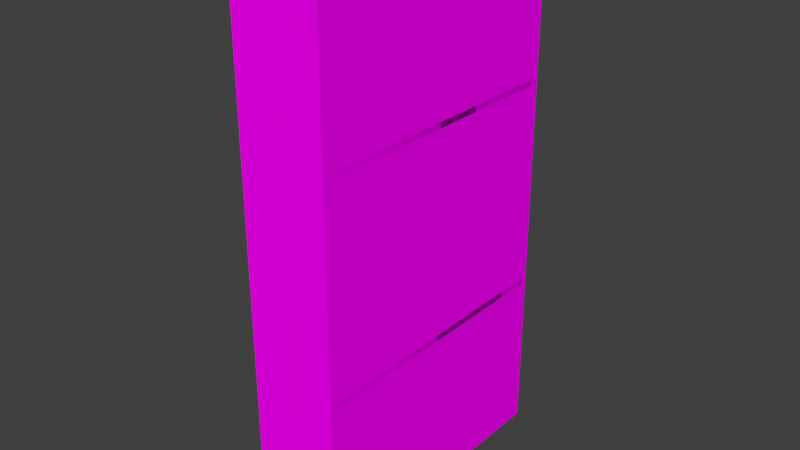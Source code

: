 # Source: drawer_basic.blend  (saved by Blender 2.75.0; exported with 4.5.12 LTS)
import bpy
from mathutils import Matrix  # noqa: F401  (used for matrix-valued properties, if any)

bpy.ops.wm.read_factory_settings(use_empty=True)
scene = bpy.context.scene
scene.name = 'Scene'

# ---- collections
col_collection_1 = bpy.data.collections.new('Collection 1'); scene.collection.children.link(col_collection_1)

# ---- images (referenced by path relative to the original .blend; pixels are not part of the script)
import os
ASSET_DIR = os.environ.get("B2B_ASSET_DIR", "")  # directory of the original .blend (textures are referenced by path, not embedded)
HERE = os.path.dirname(os.path.abspath(__file__))  # packed textures are extracted next to this script under _unpacked/

def load_image(name, relpath, width, height, colorspace="sRGB"):
    """Load a texture the original file referenced (path relative to the .blend, or extracted next to this script)."""
    p = next((c for c in (os.path.join(HERE, relpath), os.path.join(ASSET_DIR, relpath)) if relpath and os.path.exists(c)), "")
    if p:
        img = bpy.data.images.load(p, check_existing=True)
        img.name = name
    else:  # same state as the original file: an image datablock whose file is absent (Cycles renders it pink)
        img = bpy.data.images.new(name, width, height)
        img.source = "FILE"
        img.filepath = "//" + (relpath or name)
    img.colorspace_settings.name = colorspace
    return img
img_doorleft_copy_png = load_image('doorleft copy.png', 'doorleft copy.png', 1024, 1024, 'sRGB')
img_doorright_png = load_image('doorright.png', 'doorright.png', 1024, 1024, 'sRGB')
img_lockertexture_jpg = load_image('lockertexture.jpg', 'lockertexture.jpg', 1024, 1024, 'sRGB')

# ---- materials (node trees are filled in below, after node groups)
mat_drawerleft = bpy.data.materials.new('drawerleft')
mat_drawerleft.alpha_threshold = 0.0
mat_drawerleft.roughness = 0.5
mat_drawerright = bpy.data.materials.new('drawerright')
mat_drawerright.alpha_threshold = 0.0
mat_drawerright.roughness = 0.5
mat_material = bpy.data.materials.new('Material')
mat_material.alpha_threshold = 0.0
mat_material.roughness = 0.5

# ---- material node trees
mat_drawerleft.use_nodes = True; mat_drawerleft.node_tree.nodes.clear()
_N = mat_drawerleft.node_tree.nodes; _L = mat_drawerleft.node_tree.links
n0 = _N.new('ShaderNodeOutputMaterial'); n0.name = 'Material Output'; n0.location = (300, 300)
n1 = _N.new('ShaderNodeBsdfDiffuse'); n1.name = 'Diffuse BSDF'; n1.location = (10, 300)
n2 = _N.new('ShaderNodeTexImage'); n2.name = 'Image Texture'; n2.location = (-180, 300)
n2.width = 140
n2.image = img_doorleft_copy_png
_L.new(n1.outputs[0], n0.inputs[0])
_L.new(n2.outputs[0], n1.inputs[0])
n0.is_active_output = True
mat_drawerright.use_nodes = True; mat_drawerright.node_tree.nodes.clear()
_N = mat_drawerright.node_tree.nodes; _L = mat_drawerright.node_tree.links
n0 = _N.new('ShaderNodeOutputMaterial'); n0.name = 'Material Output'; n0.location = (300, 300)
n1 = _N.new('ShaderNodeBsdfDiffuse'); n1.name = 'Diffuse BSDF'; n1.location = (10, 300)
n2 = _N.new('ShaderNodeTexImage'); n2.name = 'Image Texture'; n2.location = (-180, 300)
n2.width = 140
n2.image = img_doorright_png
_L.new(n1.outputs[0], n0.inputs[0])
_L.new(n2.outputs[0], n1.inputs[0])
n0.is_active_output = True
mat_material.use_nodes = True; mat_material.node_tree.nodes.clear()
_N = mat_material.node_tree.nodes; _L = mat_material.node_tree.links
n0 = _N.new('ShaderNodeOutputMaterial'); n0.name = 'Material Output'; n0.location = (300, 300)
n1 = _N.new('ShaderNodeBsdfDiffuse'); n1.name = 'Diffuse BSDF'; n1.location = (10, 300)
n2 = _N.new('ShaderNodeTexImage'); n2.name = 'Image Texture'; n2.location = (-180, 300)
n2.width = 140
n2.image = img_lockertexture_jpg
_L.new(n1.outputs[0], n0.inputs[0])
_L.new(n2.outputs[0], n1.inputs[0])
n0.is_active_output = True

# ---- world
world_world = bpy.data.worlds.new('World'); scene.world = world_world
world_world.color = (0.05088, 0.05088, 0.05088)
world_world.use_sun_shadow = False
world_world.sun_shadow_jitter_overblur = 0.0
world_world.cycles.sampling_method = 'MANUAL'
world_world.cycles.sample_map_resolution = 256

# ---- meshes
me_cube_002 = bpy.data.meshes.new('Cube.002')
me_cube_002.from_pydata([(-0.02457, 0.3429, -5.55), (-0.02457, 0.3429, 5.557), (-0.02457, -0.3429, -5.55), (-0.02457, -0.3429, 5.557), (-0.02457, 0.3429, 4.672), (-0.02457, -0.3429, 4.672), (-0.02457, 0.3429, 4.463), (-0.02457, -0.3429, 4.463), (-0.02457, 0.3429, 4.261), (-0.02457, -0.3429, 4.261), (-0.02457, 0.3429, 4.07), (-0.02457, -0.3429, 4.07), (-0.02457, 0.3429, 3.895), (-0.02457, -0.3429, 3.895), (-0.02457, 0.3429, 3.673), (-0.02457, -0.3429, 3.673), (-0.02457, 0.3429, 3.483), (-0.02457, -0.3429, 3.483), (-0.02457, 0.2076, -5.55), (-0.02457, 0.2076, 5.557), (-0.02457, -0.2114, -5.55), (-0.02457, -0.2114, 5.557), (-0.02457, 0.3429, -4.173), (-0.02457, -0.3429, -4.173), (-0.02457, 0.3429, -3.936), (-0.02457, -0.3429, -3.936), (-0.02457, 0.3429, -3.729), (-0.02457, -0.3429, -3.729), (-0.02457, 0.3429, -3.521), (-0.02457, -0.3429, -3.521), (-0.02457, 0.3429, -3.314), (-0.02457, -0.3429, -3.314), (-0.02457, 0.3429, -3.077), (-0.02457, -0.3429, -3.077), (-0.02457, 0.3429, -2.845), (-0.02457, -0.3429, -2.845), (0.1087, 0.3429, -5.55), (0.1087, 0.3429, 5.557), (0.1087, -0.3429, -5.55), (0.1087, -0.3429, 5.557), (0.1087, 0.3429, 4.672), (0.1087, -0.3429, 4.672), (0.1087, 0.3429, 4.463), (0.1087, -0.3429, 4.463), (0.1087, 0.3429, 4.261), (0.1087, -0.3429, 4.261), (0.1087, 0.3429, 4.07), (0.1087, -0.3429, 4.07), (0.1087, 0.3429, 3.895), (0.1087, -0.3429, 3.895), (0.1087, 0.3429, 3.673), (0.1087, -0.3429, 3.673), (0.1087, 0.3429, 3.483), (0.1087, -0.3429, 3.483), (0.1087, 0.2076, -5.55), (0.1087, 0.2076, 5.557), (0.1087, -0.2114, -5.55), (0.1087, -0.2114, 5.557), (0.1087, 0.3429, -4.173), (0.1087, -0.3429, -4.173), (0.1087, 0.3429, -3.936), (0.1087, -0.3429, -3.936), (0.1087, 0.3429, -3.729), (0.1087, -0.3429, -3.729), (0.1087, 0.3429, -3.521), (0.1087, -0.3429, -3.521), (0.1087, 0.3429, -3.314), (0.1087, -0.3429, -3.314), (0.1087, 0.3429, -3.077), (0.1087, -0.3429, -3.077), (0.1087, 0.3429, -2.845), (0.1087, -0.3429, -2.845), (0.1087, 0.3244, -5.473), (0.1087, 0.3244, 5.491), (0.1087, -0.3244, -5.473), (0.1087, -0.3244, 5.491), (0.1087, 0.3244, 4.431), (0.1087, -0.3244, 4.431), (0.1087, 0.3244, 4.234), (0.1087, -0.3244, 4.234), (0.1087, 0.3244, 4.042), (0.1087, -0.3244, 4.042), (0.1087, 0.3244, 3.862), (0.1087, -0.3244, 3.862), (0.1087, 0.3244, 3.696), (0.1087, -0.3244, 3.696), (0.1087, 0.3244, 3.486), (0.1087, -0.3244, 3.486), (0.1087, 0.3244, 3.307), (0.1087, -0.3244, 3.307), (0.1087, 0.1964, -5.473), (0.1087, 0.1964, 5.491), (0.1087, -0.2, -5.473), (0.1087, -0.2, 5.491), (0.1087, 0.3244, -3.936), (0.1087, -0.3244, -3.936), (0.1087, 0.3244, -3.711), (0.1087, -0.3244, -3.711), (0.1087, 0.3244, -3.516), (0.1087, -0.3244, -3.516), (0.1087, 0.3244, -3.319), (0.1087, -0.3244, -3.319), (0.1087, 0.3244, -3.123), (0.1087, -0.3244, -3.123), (0.1087, 0.3244, -2.898), (0.1087, -0.3244, -2.898), (0.1087, 0.3244, -2.679), (0.1087, -0.3244, -2.679), (-0.02457, 0.3429, -0.06101), (-0.02457, -0.3429, -0.06101), (0.1087, 0.3429, -0.06101), (0.1087, -0.3429, -0.06101), (0.1087, 0.3244, -0.04589), (0.1087, -0.3244, -0.04589), (-0.02457, 0.3429, -0.4151), (-0.02457, -0.3429, -0.4151), (0.1087, 0.3429, -0.4151), (0.1087, -0.3429, -0.4151), (0.1087, 0.3244, -0.3808), (0.1087, -0.3244, -0.3808)], [], [(19, 21, 57, 55), (10, 8, 44, 46), (2, 20, 56, 38), (22, 24, 60, 58), (12, 10, 46, 48), (26, 28, 64, 62), (21, 3, 39, 57), (30, 32, 68, 66), (18, 0, 36, 54), (14, 12, 48, 50), (4, 1, 37, 40), (1, 19, 55, 37), (16, 14, 50, 52), (6, 4, 40, 42), (108, 16, 52, 110), (0, 22, 58, 36), (24, 26, 62, 60), (28, 30, 66, 64), (32, 34, 70, 68), (20, 18, 54, 56), (8, 6, 42, 44), (54, 36, 72, 90), (63, 61, 97, 99), (52, 50, 86, 88), (40, 37, 73, 76), (62, 64, 100, 98), (51, 53, 89, 87), (37, 55, 91, 73), (65, 63, 99, 101), (110, 52, 88, 112), (39, 41, 77, 75), (64, 66, 102, 100), (117, 71, 107, 119), (42, 40, 76, 78), (67, 65, 101, 103), (56, 54, 90, 92), (41, 43, 79, 77), (66, 68, 104, 102), (55, 57, 93, 91), (44, 42, 78, 80), (69, 67, 103, 105), (38, 56, 92, 74), (43, 45, 81, 79), (68, 70, 106, 104), (57, 39, 75, 93), (46, 44, 80, 82), (71, 69, 105, 107), (36, 58, 94, 72), (45, 47, 83, 81), (59, 38, 74, 95), (48, 46, 82, 84), (58, 60, 96, 94), (47, 49, 85, 83), (61, 59, 95, 97), (50, 48, 84, 86), (60, 62, 98, 96), (49, 51, 87, 85), (53, 111, 113, 89), (116, 110, 112, 118), (114, 108, 110, 116), (34, 114, 116, 70), (70, 116, 118, 106), (111, 117, 119, 113), (3, 5, 7, 9, 11, 13, 15, 17, 109, 115, 35, 33, 31, 29, 27, 25, 23, 2, 38, 59, 61, 63, 65, 67, 69, 71, 117, 111, 53, 51, 49, 47, 45, 43, 41, 39), (0, 18, 20, 2, 23, 25, 27, 29, 31, 33, 35, 115, 109, 17, 15, 13, 11, 9, 7, 5, 3, 21, 19, 1, 4, 6, 8, 10, 12, 14, 16, 108, 114, 34, 32, 30, 28, 26, 24, 22)])
me_cube_002.polygons.foreach_set('material_index', [1, 1, 1, 1, 1, 1, 1, 1, 1, 1, 1, 1, 1, 1, 1, 1, 1, 1, 1, 1, 1, 1, 1, 1, 1, 1, 1, 1, 1, 1, 1, 1, 1, 1, 1, 1, 1, 1, 1, 1, 1, 1, 1, 1, 1, 1, 1, 1, 1, 1, 1, 1, 1, 1, 1, 1, 1, 1, 1, 1, 1, 1, 1, 1, 1])
_k = {(0, 18): 1.0, (1, 4): 1.0, (1, 19): 1.0, (3, 5): 1.0, (4, 6): 1.0, (5, 7): 1.0, (6, 8): 1.0, (7, 9): 1.0, (8, 10): 1.0, (9, 11): 1.0, (10, 12): 1.0, (11, 13): 1.0, (12, 14): 1.0, (13, 15): 1.0, (14, 16): 1.0, (15, 17): 1.0, (16, 108): 1.0, (17, 109): 1.0, (18, 20): 1.0, (19, 21): 1.0, (2, 20): 1.0, (3, 21): 1.0, (0, 22): 1.0, (2, 23): 1.0, (22, 24): 1.0, (23, 25): 1.0, (24, 26): 1.0, (25, 27): 1.0, (26, 28): 1.0, (27, 29): 1.0, (28, 30): 1.0, (29, 31): 1.0, (30, 32): 1.0, (31, 33): 1.0, (32, 34): 1.0, (33, 35): 1.0, (36, 54): 1.0, (37, 40): 1.0, (37, 55): 1.0, (39, 41): 1.0, (40, 42): 1.0, (41, 43): 1.0, (42, 44): 1.0, (43, 45): 1.0, (44, 46): 1.0, (45, 47): 1.0, (46, 48): 1.0, (47, 49): 1.0, (48, 50): 1.0, (49, 51): 1.0, (50, 52): 1.0, (51, 53): 1.0, (52, 110): 1.0, (53, 111): 1.0, (54, 56): 1.0, (55, 57): 1.0, (38, 56): 1.0, (39, 57): 1.0, (36, 58): 1.0, (38, 59): 1.0, (58, 60): 1.0, (59, 61): 1.0, (60, 62): 1.0, (61, 63): 1.0, (62, 64): 1.0, (63, 65): 1.0, (64, 66): 1.0, (65, 67): 1.0, (66, 68): 1.0, (67, 69): 1.0, (68, 70): 1.0, (69, 71): 1.0, (72, 90): 1.0, (73, 76): 1.0, (73, 91): 1.0, (75, 77): 1.0, (76, 78): 1.0, (77, 79): 1.0, (78, 80): 1.0, (79, 81): 1.0, (80, 82): 1.0, (81, 83): 1.0, (82, 84): 1.0, (83, 85): 1.0, (84, 86): 1.0, (85, 87): 1.0, (86, 88): 1.0, (87, 89): 1.0, (88, 112): 1.0, (89, 113): 1.0, (90, 92): 1.0, (91, 93): 1.0, (74, 92): 1.0, (75, 93): 1.0, (72, 94): 1.0, (74, 95): 1.0, (94, 96): 1.0, (95, 97): 1.0, (96, 98): 1.0, (97, 99): 1.0, (98, 100): 1.0, (99, 101): 1.0, (100, 102): 1.0, (101, 103): 1.0, (102, 104): 1.0, (103, 105): 1.0, (104, 106): 1.0, (105, 107): 1.0, (108, 114): 1.0, (109, 115): 1.0, (110, 116): 1.0, (111, 117): 1.0, (112, 118): 1.0, (113, 119): 1.0, (34, 114): 1.0, (35, 115): 1.0, (70, 116): 1.0, (71, 117): 1.0, (106, 118): 1.0, (107, 119): 1.0}
me_cube_002.attributes.new('crease_edge', 'FLOAT', 'EDGE').data.foreach_set('value', [_k.get((min(e.vertices), max(e.vertices)), 0.0) for e in me_cube_002.edges])
_uv = me_cube_002.uv_layers.new(name='UVMap')
_uv.uv.foreach_set('vector', [1.0, 0.01843, 1.0, 0.02783, 0.9248, 0.02783, 0.9248, 0.01843, 0.8495, 0.2159, 0.8495, 0.2202, 0.7743, 0.2202, 0.7743, 0.2159, 1.0, 0.0, 1.0, 0.002952, 0.9248, 0.002952, 0.9248, 9.748e-10, 0.8495, 0.03091, 0.8495, 0.03623, 0.7743, 0.03623, 0.7743, 0.03091, 0.8495, 0.212, 0.8495, 0.2159, 0.7743, 0.2159, 0.7743, 0.212, 0.8495, 0.04087, 0.8495, 0.04553, 0.7743, 0.04553, 0.7743, 0.04087, 1.0, 0.02783, 1.0, 0.03079, 0.9248, 0.03079, 0.9248, 0.02783, 0.8495, 0.05019, 0.8495, 0.05552, 0.7743, 0.05552, 0.7743, 0.05019, 1.0, 0.01236, 1.0, 0.01539, 0.9248, 0.01539, 0.9248, 0.01236, 0.8495, 0.207, 0.8495, 0.212, 0.7743, 0.212, 0.7743, 0.207, 0.8495, 0.2294, 0.8495, 0.2493, 0.7743, 0.2493, 0.7743, 0.2294, 1.0, 0.01539, 1.0, 0.01843, 0.9248, 0.01843, 0.9248, 0.01539, 0.8495, 0.2027, 0.8495, 0.207, 0.7743, 0.207, 0.7743, 0.2027, 0.8495, 0.2247, 0.8495, 0.2294, 0.7743, 0.2294, 0.7743, 0.2247, 0.8495, 0.1232, 0.8495, 0.2027, 0.7743, 0.2027, 0.7743, 0.1232, 0.8495, 6.689e-10, 0.8495, 0.03091, 0.7743, 0.03091, 0.7743, 0.0, 0.8495, 0.03623, 0.8495, 0.04087, 0.7743, 0.04087, 0.7743, 0.03623, 0.8495, 0.04553, 0.8495, 0.05019, 0.7743, 0.05019, 0.7743, 0.04553, 0.8495, 0.05552, 0.8495, 0.06071, 0.7743, 0.06071, 0.7743, 0.05552, 1.0, 0.002952, 1.0, 0.01236, 0.9248, 0.01236, 0.9248, 0.002952, 0.8495, 0.2202, 0.8495, 0.2247, 0.7743, 0.2247, 0.7743, 0.2202, 0.6979, 7.358e-09, 0.7743, 0.0, 0.7638, 0.001725, 0.6916, 0.001725, 0.3871, 0.04087, 0.3871, 0.03623, 0.3976, 0.04127, 0.3976, 0.04566, 0.7743, 0.2027, 0.7743, 0.207, 0.7638, 0.2028, 0.7638, 0.1988, 0.7743, 0.2294, 0.7743, 0.2493, 0.7638, 0.2478, 0.7638, 0.224, 0.7743, 0.04087, 0.7743, 0.04553, 0.7638, 0.05007, 0.7638, 0.04566, 0.3871, 0.207, 0.3871, 0.2027, 0.3976, 0.1988, 0.3976, 0.2028, 0.7743, 0.2493, 0.6979, 0.2493, 0.6916, 0.2478, 0.7638, 0.2478, 0.3871, 0.04553, 0.3871, 0.04087, 0.3976, 0.04566, 0.3976, 0.05007, 0.7743, 0.1232, 0.7743, 0.2027, 0.7638, 0.1988, 0.7638, 0.1235, 0.3871, 0.2493, 0.3871, 0.2294, 0.3976, 0.224, 0.3976, 0.2478, 0.7743, 0.04553, 0.7743, 0.05019, 0.7638, 0.05448, 0.7638, 0.05007, 0.3871, 0.1152, 0.3871, 0.06071, 0.3976, 0.06443, 0.3976, 0.116, 0.7743, 0.2247, 0.7743, 0.2294, 0.7638, 0.224, 0.7638, 0.2196, 0.3871, 0.05019, 0.3871, 0.04553, 0.3976, 0.05007, 0.3976, 0.05448, 0.4614, 1.204e-08, 0.6979, 7.358e-09, 0.6916, 0.001725, 0.4678, 0.001725, 0.3871, 0.2294, 0.3871, 0.2247, 0.3976, 0.2196, 0.3976, 0.224, 0.7743, 0.05019, 0.7743, 0.05552, 0.7638, 0.05952, 0.7638, 0.05448, 0.6979, 0.2493, 0.4614, 0.2493, 0.4678, 0.2478, 0.6916, 0.2478, 0.7743, 0.2202, 0.7743, 0.2247, 0.7638, 0.2196, 0.7638, 0.2153, 0.3871, 0.05552, 0.3871, 0.05019, 0.3976, 0.05448, 0.3976, 0.05952, 0.3871, 1.338e-09, 0.4614, 1.204e-08, 0.4678, 0.001725, 0.3976, 0.001725, 0.3871, 0.2247, 0.3871, 0.2202, 0.3976, 0.2153, 0.3976, 0.2196, 0.7743, 0.05552, 0.7743, 0.06071, 0.7638, 0.06443, 0.7638, 0.05952, 0.4614, 0.2493, 0.3871, 0.2493, 0.3976, 0.2478, 0.4678, 0.2478, 0.7743, 0.2159, 0.7743, 0.2202, 0.7638, 0.2153, 0.7638, 0.2112, 0.3871, 0.06071, 0.3871, 0.05552, 0.3976, 0.05952, 0.3976, 0.06443, 0.7743, 0.0, 0.7743, 0.03091, 0.7638, 0.03624, 0.7638, 0.001725, 0.3871, 0.2202, 0.3871, 0.2159, 0.3976, 0.2112, 0.3976, 0.2153, 0.3871, 0.03091, 0.3871, 1.338e-09, 0.3976, 0.001725, 0.3976, 0.03624, 0.7743, 0.212, 0.7743, 0.2159, 0.7638, 0.2112, 0.7638, 0.2075, 0.7743, 0.03091, 0.7743, 0.03623, 0.7638, 0.04127, 0.7638, 0.03624, 0.3871, 0.2159, 0.3871, 0.212, 0.3976, 0.2075, 0.3976, 0.2112, 0.3871, 0.03623, 0.3871, 0.03091, 0.3976, 0.03624, 0.3976, 0.04127, 0.7743, 0.207, 0.7743, 0.212, 0.7638, 0.2075, 0.7638, 0.2028, 0.7743, 0.03623, 0.7743, 0.04087, 0.7638, 0.04566, 0.7638, 0.04127, 0.3871, 0.212, 0.3871, 0.207, 0.3976, 0.2028, 0.3976, 0.2075, 0.3871, 0.2027, 0.3871, 0.1232, 0.3976, 0.1235, 0.3976, 0.1988, 0.7743, 0.1152, 0.7743, 0.1232, 0.7638, 0.1235, 0.7638, 0.116, 0.8495, 0.1152, 0.8495, 0.1232, 0.7743, 0.1232, 0.7743, 0.1152, 0.8495, 0.06071, 0.8495, 0.1152, 0.7743, 0.1152, 0.7743, 0.06071, 0.7743, 0.06071, 0.7743, 0.1152, 0.7638, 0.116, 0.7638, 0.06443, 0.3871, 0.1232, 0.3871, 0.1152, 0.3976, 0.116, 0.3976, 0.1235, 0.8495, 0.2493, 0.8495, 0.2294, 0.8495, 0.2247, 0.8495, 0.2202, 0.8495, 0.2159, 0.8495, 0.212, 0.8495, 0.207, 0.8495, 0.2027, 0.8495, 0.1232, 0.8495, 0.1152, 0.8495, 0.06071, 0.8495, 0.05552, 0.8495, 0.05019, 0.8495, 0.04553, 0.8495, 0.04087, 0.8495, 0.03623, 0.8495, 0.03091, 0.8495, 0.0, 0.9248, 0.0, 0.9248, 0.03091, 0.9248, 0.03623, 0.9248, 0.04087, 0.9248, 0.04553, 0.9248, 0.05019, 0.9248, 0.05552, 0.9248, 0.06071, 0.9248, 0.1152, 0.9248, 0.1232, 0.9248, 0.2027, 0.9248, 0.207, 0.9248, 0.212, 0.9248, 0.2159, 0.9248, 0.2202, 0.9248, 0.2247, 0.9248, 0.2294, 0.9248, 0.2493, 0.007786, 4.989e-05, 0.2035, 5.415e-05, 0.8096, 6.72e-05, 0.9999, 7.123e-05, 0.9992, 0.124, 0.9991, 0.1454, 0.999, 0.164, 0.9989, 0.1827, 0.9988, 0.2014, 0.9987, 0.2227, 0.9985, 0.2436, 0.9973, 0.4623, 0.9972, 0.4942, 0.9954, 0.8133, 0.9953, 0.8304, 0.9952, 0.8503, 0.9951, 0.8661, 0.995, 0.8833, 0.9949, 0.9015, 0.9948, 0.9203, 0.9944, 0.9999, 0.8041, 0.9999, 0.198, 0.9999, 0.00226, 0.9999, 0.0027, 0.9202, 0.002804, 0.9015, 0.002904, 0.8833, 0.002999, 0.8661, 0.003086, 0.8503, 0.003196, 0.8303, 0.00329, 0.8133, 0.00505, 0.4942, 0.005226, 0.4623, 0.006435, 0.2436, 0.006551, 0.2227, 0.006669, 0.2014, 0.006773, 0.1827, 0.006876, 0.164, 0.00698, 0.1454, 0.007098, 0.124])
me_cube_002.materials.append(mat_drawerleft)
me_cube_002.materials.append(mat_drawerright)
me_cube_002.use_remesh_preserve_volume = False
me_cube_002.use_remesh_preserve_attributes = False
me_cube_002.use_mirror_vertex_groups = False
me_cube_002.update()
me_cube_003 = bpy.data.meshes.new('Cube.003')
me_cube_003.from_pydata([(-2.0, 0.6858, 0.4688), (-2.0, 0.6858, 11.58), (-2.0, 1.788e-07, 0.4688), (-2.0, 5.96e-08, 11.58), (-2.0, 0.6858, 10.69), (-2.0, 5.96e-08, 10.69), (-2.0, 0.6858, 10.48), (-2.0, 5.96e-08, 10.48), (-2.0, 0.6858, 10.28), (-2.0, 5.96e-08, 10.28), (-2.0, 0.6858, 10.09), (-2.0, 5.96e-08, 10.09), (-2.0, 0.6858, 9.914), (-2.0, 5.96e-08, 9.914), (-2.0, 0.6858, 9.692), (-2.0, 5.96e-08, 9.692), (-2.0, 0.6858, 9.502), (-2.0, 5.96e-08, 9.502), (-2.0, 0.5506, 0.4688), (-2.0, 0.5506, 11.58), (-2.0, 0.1315, 0.4688), (-2.0, 0.1315, 11.58), (-2.0, 0.6858, 1.846), (-2.0, 1.788e-07, 1.846), (-2.0, 0.6858, 2.083), (-2.0, 1.788e-07, 2.083), (-2.0, 0.6858, 2.29), (-2.0, 1.788e-07, 2.29), (-2.0, 0.6858, 2.497), (-2.0, 1.788e-07, 2.497), (-2.0, 0.6858, 2.705), (-2.0, 1.788e-07, 2.705), (-2.0, 0.6858, 2.942), (-2.0, 1.788e-07, 2.942), (-2.0, 0.6858, 3.174), (-2.0, 1.788e-07, 3.174), (-1.867, 0.6858, 0.4688), (-1.867, 0.6858, 11.58), (-1.867, 1.788e-07, 0.4688), (-1.867, 5.96e-08, 11.58), (-1.867, 0.6858, 10.69), (-1.867, 5.96e-08, 10.69), (-1.867, 0.6858, 10.48), (-1.867, 5.96e-08, 10.48), (-1.867, 0.6858, 10.28), (-1.867, 5.96e-08, 10.28), (-1.867, 0.6858, 10.09), (-1.867, 5.96e-08, 10.09), (-1.867, 0.6858, 9.914), (-1.867, 5.96e-08, 9.914), (-1.867, 0.6858, 9.692), (-1.867, 5.96e-08, 9.692), (-1.867, 0.6858, 9.502), (-1.867, 5.96e-08, 9.502), (-1.867, 0.5506, 0.4688), (-1.867, 0.5506, 11.58), (-1.867, 0.1315, 0.4688), (-1.867, 0.1315, 11.58), (-1.867, 0.6858, 1.846), (-1.867, 1.788e-07, 1.846), (-1.867, 0.6858, 2.083), (-1.867, 1.788e-07, 2.083), (-1.867, 0.6858, 2.29), (-1.867, 1.788e-07, 2.29), (-1.867, 0.6858, 2.497), (-1.867, 1.788e-07, 2.497), (-1.867, 0.6858, 2.705), (-1.867, 1.788e-07, 2.705), (-1.867, 0.6858, 2.942), (-1.867, 1.788e-07, 2.942), (-1.867, 0.6858, 3.174), (-1.867, 1.788e-07, 3.174), (-1.867, 0.6673, 0.5456), (-1.867, 0.6673, 11.51), (-1.867, 0.01853, 0.5456), (-1.867, 0.01853, 11.51), (-1.867, 0.6673, 10.45), (-1.867, 0.01853, 10.45), (-1.867, 0.6673, 10.25), (-1.867, 0.01853, 10.25), (-1.867, 0.6673, 10.06), (-1.867, 0.01853, 10.06), (-1.867, 0.6673, 9.881), (-1.867, 0.01853, 9.881), (-1.867, 0.6673, 9.715), (-1.867, 0.01853, 9.715), (-1.867, 0.6673, 9.505), (-1.867, 0.01853, 9.505), (-1.867, 0.6673, 9.326), (-1.867, 0.01853, 9.326), (-1.867, 0.5393, 0.5456), (-1.867, 0.5393, 11.51), (-1.867, 0.1429, 0.5456), (-1.867, 0.1429, 11.51), (-1.867, 0.6673, 2.083), (-1.867, 0.01853, 2.083), (-1.867, 0.6673, 2.307), (-1.867, 0.01853, 2.307), (-1.867, 0.6673, 2.503), (-1.867, 0.01853, 2.503), (-1.867, 0.6673, 2.7), (-1.867, 0.01853, 2.7), (-1.867, 0.6673, 2.896), (-1.867, 0.01853, 2.896), (-1.867, 0.6673, 3.121), (-1.867, 0.01853, 3.121), (-1.867, 0.6673, 3.34), (-1.867, 0.01853, 3.34), (-2.0, 0.6858, 5.958), (-2.0, 1.192e-07, 5.958), (-1.867, 0.6858, 5.958), (-1.867, 1.192e-07, 5.958), (-1.867, 0.6673, 5.973), (-1.867, 0.01853, 5.973), (-2.0, 0.6858, 5.604), (-2.0, 1.192e-07, 5.604), (-1.867, 0.6858, 5.604), (-1.867, 1.192e-07, 5.604), (-1.867, 0.6673, 5.638), (-1.867, 0.01853, 5.638)], [], [(19, 21, 57, 55), (10, 8, 44, 46), (2, 20, 56, 38), (22, 24, 60, 58), (12, 10, 46, 48), (26, 28, 64, 62), (21, 3, 39, 57), (30, 32, 68, 66), (18, 0, 36, 54), (14, 12, 48, 50), (4, 1, 37, 40), (1, 19, 55, 37), (16, 14, 50, 52), (6, 4, 40, 42), (108, 16, 52, 110), (0, 22, 58, 36), (24, 26, 62, 60), (28, 30, 66, 64), (32, 34, 70, 68), (20, 18, 54, 56), (8, 6, 42, 44), (54, 36, 72, 90), (63, 61, 97, 99), (52, 50, 86, 88), (40, 37, 73, 76), (62, 64, 100, 98), (51, 53, 89, 87), (37, 55, 91, 73), (65, 63, 99, 101), (110, 52, 88, 112), (39, 41, 77, 75), (64, 66, 102, 100), (117, 71, 107, 119), (42, 40, 76, 78), (67, 65, 101, 103), (56, 54, 90, 92), (41, 43, 79, 77), (66, 68, 104, 102), (55, 57, 93, 91), (44, 42, 78, 80), (69, 67, 103, 105), (38, 56, 92, 74), (43, 45, 81, 79), (68, 70, 106, 104), (57, 39, 75, 93), (46, 44, 80, 82), (71, 69, 105, 107), (36, 58, 94, 72), (45, 47, 83, 81), (59, 38, 74, 95), (48, 46, 82, 84), (58, 60, 96, 94), (47, 49, 85, 83), (61, 59, 95, 97), (50, 48, 84, 86), (60, 62, 98, 96), (49, 51, 87, 85), (53, 111, 113, 89), (116, 110, 112, 118), (114, 108, 110, 116), (34, 114, 116, 70), (70, 116, 118, 106), (111, 117, 119, 113), (3, 5, 7, 9, 11, 13, 15, 17, 109, 115, 35, 33, 31, 29, 27, 25, 23, 2, 38, 59, 61, 63, 65, 67, 69, 71, 117, 111, 53, 51, 49, 47, 45, 43, 41, 39), (0, 18, 20, 2, 23, 25, 27, 29, 31, 33, 35, 115, 109, 17, 15, 13, 11, 9, 7, 5, 3, 21, 19, 1, 4, 6, 8, 10, 12, 14, 16, 108, 114, 34, 32, 30, 28, 26, 24, 22)])
_k = {(0, 18): 1.0, (1, 4): 1.0, (1, 19): 1.0, (3, 5): 1.0, (4, 6): 1.0, (5, 7): 1.0, (6, 8): 1.0, (7, 9): 1.0, (8, 10): 1.0, (9, 11): 1.0, (10, 12): 1.0, (11, 13): 1.0, (12, 14): 1.0, (13, 15): 1.0, (14, 16): 1.0, (15, 17): 1.0, (16, 108): 1.0, (17, 109): 1.0, (18, 20): 1.0, (19, 21): 1.0, (2, 20): 1.0, (3, 21): 1.0, (0, 22): 1.0, (2, 23): 1.0, (22, 24): 1.0, (23, 25): 1.0, (24, 26): 1.0, (25, 27): 1.0, (26, 28): 1.0, (27, 29): 1.0, (28, 30): 1.0, (29, 31): 1.0, (30, 32): 1.0, (31, 33): 1.0, (32, 34): 1.0, (33, 35): 1.0, (36, 54): 1.0, (37, 40): 1.0, (37, 55): 1.0, (39, 41): 1.0, (40, 42): 1.0, (41, 43): 1.0, (42, 44): 1.0, (43, 45): 1.0, (44, 46): 1.0, (45, 47): 1.0, (46, 48): 1.0, (47, 49): 1.0, (48, 50): 1.0, (49, 51): 1.0, (50, 52): 1.0, (51, 53): 1.0, (52, 110): 1.0, (53, 111): 1.0, (54, 56): 1.0, (55, 57): 1.0, (38, 56): 1.0, (39, 57): 1.0, (36, 58): 1.0, (38, 59): 1.0, (58, 60): 1.0, (59, 61): 1.0, (60, 62): 1.0, (61, 63): 1.0, (62, 64): 1.0, (63, 65): 1.0, (64, 66): 1.0, (65, 67): 1.0, (66, 68): 1.0, (67, 69): 1.0, (68, 70): 1.0, (69, 71): 1.0, (72, 90): 1.0, (73, 76): 1.0, (73, 91): 1.0, (75, 77): 1.0, (76, 78): 1.0, (77, 79): 1.0, (78, 80): 1.0, (79, 81): 1.0, (80, 82): 1.0, (81, 83): 1.0, (82, 84): 1.0, (83, 85): 1.0, (84, 86): 1.0, (85, 87): 1.0, (86, 88): 1.0, (87, 89): 1.0, (88, 112): 1.0, (89, 113): 1.0, (90, 92): 1.0, (91, 93): 1.0, (74, 92): 1.0, (75, 93): 1.0, (72, 94): 1.0, (74, 95): 1.0, (94, 96): 1.0, (95, 97): 1.0, (96, 98): 1.0, (97, 99): 1.0, (98, 100): 1.0, (99, 101): 1.0, (100, 102): 1.0, (101, 103): 1.0, (102, 104): 1.0, (103, 105): 1.0, (104, 106): 1.0, (105, 107): 1.0, (108, 114): 1.0, (109, 115): 1.0, (110, 116): 1.0, (111, 117): 1.0, (112, 118): 1.0, (113, 119): 1.0, (34, 114): 1.0, (35, 115): 1.0, (70, 116): 1.0, (71, 117): 1.0, (106, 118): 1.0, (107, 119): 1.0}
me_cube_003.attributes.new('crease_edge', 'FLOAT', 'EDGE').data.foreach_set('value', [_k.get((min(e.vertices), max(e.vertices)), 0.0) for e in me_cube_003.edges])
_uv = me_cube_003.uv_layers.new(name='UVMap')
_uv.uv.foreach_set('vector', [0.8697, 0.04991, 0.8697, 0.08763, 0.8158, 0.08763, 0.8158, 0.04991, 0.6632, 0.8662, 0.6632, 0.8833, 0.6092, 0.8833, 0.6092, 0.8662, 0.7618, 0.09948, 0.7618, 0.08763, 0.8158, 0.08763, 0.8158, 0.09948, 0.6632, 0.124, 0.6632, 0.1453, 0.6092, 0.1453, 0.6092, 0.124, 0.6632, 0.8504, 0.6632, 0.8662, 0.6092, 0.8662, 0.6092, 0.8504, 0.6632, 0.164, 0.6632, 0.1826, 0.6092, 0.1826, 0.6092, 0.164, 0.8697, 0.08763, 0.8697, 0.09948, 0.8158, 0.09948, 0.8158, 0.08763, 0.6632, 0.2013, 0.6632, 0.2227, 0.6092, 0.2227, 0.6092, 0.2013, 0.7618, 0.04991, 0.7618, 0.03773, 0.8158, 0.03773, 0.8158, 0.04991, 0.6632, 0.8304, 0.6632, 0.8504, 0.6092, 0.8504, 0.6092, 0.8304, 0.6632, 0.9203, 0.6632, 1.0, 0.6092, 1.0, 0.6092, 0.9203, 0.8697, 0.03773, 0.8697, 0.04991, 0.8158, 0.04991, 0.8158, 0.03773, 0.6632, 0.8133, 0.6632, 0.8304, 0.6092, 0.8304, 0.6092, 0.8133, 0.6632, 0.9015, 0.6632, 0.9203, 0.6092, 0.9203, 0.6092, 0.9015, 0.6632, 0.4942, 0.6632, 0.8133, 0.6092, 0.8133, 0.6092, 0.4942, 0.6632, 1.108e-09, 0.6632, 0.124, 0.6092, 0.124, 0.6092, 0.0, 0.6632, 0.1453, 0.6632, 0.164, 0.6092, 0.164, 0.6092, 0.1453, 0.6632, 0.1826, 0.6632, 0.2013, 0.6092, 0.2013, 0.6092, 0.1826, 0.6632, 0.2227, 0.6632, 0.2436, 0.6092, 0.2436, 0.6092, 0.2227, 0.7618, 0.08763, 0.7618, 0.04991, 0.8158, 0.04991, 0.8158, 0.08763, 0.6632, 0.8833, 0.6632, 0.9015, 0.6092, 0.9015, 0.6092, 0.8833, 0.5005, 3.446e-08, 0.5553, 0.0, 0.5478, 0.006899, 0.496, 0.006899, 0.2776, 0.1634, 0.2776, 0.1449, 0.2851, 0.165, 0.2851, 0.1826, 0.5553, 0.8107, 0.5553, 0.8278, 0.5478, 0.811, 0.5478, 0.7949, 0.5553, 0.9174, 0.5553, 0.9969, 0.5478, 0.9909, 0.5478, 0.8958, 0.5553, 0.1634, 0.5553, 0.1821, 0.5478, 0.2002, 0.5478, 0.1826, 0.2776, 0.8278, 0.2776, 0.8107, 0.2851, 0.7949, 0.2851, 0.811, 0.5553, 0.9969, 0.5005, 0.9969, 0.496, 0.9909, 0.5478, 0.9909, 0.2776, 0.1821, 0.2776, 0.1634, 0.2851, 0.1826, 0.2851, 0.2002, 0.5553, 0.4926, 0.5553, 0.8107, 0.5478, 0.7949, 0.5478, 0.494, 0.2776, 0.9969, 0.2776, 0.9174, 0.2851, 0.8958, 0.2851, 0.9909, 0.5553, 0.1821, 0.5553, 0.2007, 0.5478, 0.2178, 0.5478, 0.2002, 0.2776, 0.4609, 0.2776, 0.2428, 0.2851, 0.2577, 0.2851, 0.4639, 0.5553, 0.8987, 0.5553, 0.9174, 0.5478, 0.8958, 0.5478, 0.8781, 0.2776, 0.2007, 0.2776, 0.1821, 0.2851, 0.2002, 0.2851, 0.2178, 0.3309, 3.362e-08, 0.5005, 3.446e-08, 0.496, 0.006899, 0.3355, 0.006899, 0.2776, 0.9174, 0.2776, 0.8987, 0.2851, 0.8781, 0.2851, 0.8958, 0.5553, 0.2007, 0.5553, 0.222, 0.5478, 0.238, 0.5478, 0.2178, 0.5005, 0.9969, 0.3309, 0.9969, 0.3355, 0.9909, 0.496, 0.9909, 0.5553, 0.8805, 0.5553, 0.8987, 0.5478, 0.8781, 0.5478, 0.8609, 0.2776, 0.222, 0.2776, 0.2007, 0.2851, 0.2178, 0.2851, 0.238, 0.2776, 0.0, 0.3309, 3.362e-08, 0.3355, 0.006899, 0.2851, 0.006899, 0.2776, 0.8987, 0.2776, 0.8805, 0.2851, 0.8609, 0.2851, 0.8781, 0.5553, 0.222, 0.5553, 0.2428, 0.5478, 0.2577, 0.5478, 0.238, 0.3309, 0.9969, 0.2776, 0.9969, 0.2851, 0.9909, 0.3355, 0.9909, 0.5553, 0.8634, 0.5553, 0.8805, 0.5478, 0.8609, 0.5478, 0.8447, 0.2776, 0.2428, 0.2776, 0.222, 0.2851, 0.238, 0.2851, 0.2577, 0.5553, 0.0, 0.5553, 0.1236, 0.5478, 0.1449, 0.5478, 0.006899, 0.2776, 0.8805, 0.2776, 0.8634, 0.2851, 0.8447, 0.2851, 0.8609, 0.2776, 0.1236, 0.2776, 0.0, 0.2851, 0.006899, 0.2851, 0.1449, 0.5553, 0.8477, 0.5553, 0.8634, 0.5478, 0.8447, 0.5478, 0.8299, 0.5553, 0.1236, 0.5553, 0.1449, 0.5478, 0.165, 0.5478, 0.1449, 0.2776, 0.8634, 0.2776, 0.8477, 0.2851, 0.8299, 0.2851, 0.8447, 0.2776, 0.1449, 0.2776, 0.1236, 0.2851, 0.1449, 0.2851, 0.165, 0.5553, 0.8278, 0.5553, 0.8477, 0.5478, 0.8299, 0.5478, 0.811, 0.5553, 0.1449, 0.5553, 0.1634, 0.5478, 0.1826, 0.5478, 0.165, 0.2776, 0.8477, 0.2776, 0.8278, 0.2851, 0.811, 0.2851, 0.8299, 0.2776, 0.8107, 0.2776, 0.4926, 0.2851, 0.494, 0.2851, 0.7949, 0.5553, 0.4609, 0.5553, 0.4926, 0.5478, 0.494, 0.5478, 0.4639, 0.6632, 0.4623, 0.6632, 0.4942, 0.6092, 0.4942, 0.6092, 0.4623, 0.6632, 0.2436, 0.6632, 0.4623, 0.6092, 0.4623, 0.6092, 0.2436, 0.5553, 0.2428, 0.5553, 0.4609, 0.5478, 0.4639, 0.5478, 0.2577, 0.2776, 0.4926, 0.2776, 0.4609, 0.2851, 0.4639, 0.2851, 0.494, 0.8697, 0.09948, 1.0, 0.9203, 1.0, 0.9015, 1.0, 0.8833, 1.0, 0.8662, 1.0, 0.8504, 1.0, 0.8304, 1.0, 0.8133, 1.0, 0.4942, 1.0, 0.4623, 1.0, 0.2436, 1.0, 0.2227, 1.0, 0.2013, 1.0, 0.1826, 1.0, 0.164, 1.0, 0.1453, 1.0, 0.124, 1.0, 0.0, 0.8158, 0.09948, 0.2776, 0.1236, 0.2776, 0.1449, 0.2776, 0.1634, 0.2776, 0.1821, 0.2776, 0.2007, 0.2776, 0.222, 0.2776, 0.2428, 0.2776, 0.4609, 0.2776, 0.4926, 0.2776, 0.8107, 0.2776, 0.8278, 0.2776, 0.8477, 0.2776, 0.8634, 0.2776, 0.8805, 0.2776, 0.8987, 0.2776, 0.9174, 0.2776, 0.9969, 0.0, 4.662e-09, 0.1973, 3.862e-08, 0.8082, 3.577e-08, 1.0, 0.0, 1.0, 0.124, 1.0, 0.1453, 1.0, 0.164, 1.0, 0.1826, 1.0, 0.2013, 1.0, 0.2227, 1.0, 0.2436, 1.0, 0.4623, 1.0, 0.4942, 1.0, 0.8133, 1.0, 0.8304, 1.0, 0.8504, 1.0, 0.8662, 1.0, 0.8833, 1.0, 0.9015, 1.0, 0.9203, 1.0, 1.0, 0.8082, 1.0, 0.1973, 1.0, 1.657e-06, 1.0, 1.56e-06, 0.9203, 1.537e-06, 0.9015, 1.515e-06, 0.8833, 1.494e-06, 0.8662, 1.474e-06, 0.8504, 1.45e-06, 0.8304, 1.429e-06, 0.8133, 8.65e-07, 0.4942, 8.26e-07, 0.4623, 3.847e-07, 0.2436, 3.592e-07, 0.2227, 3.331e-07, 0.2013, 3.102e-07, 0.1826, 2.874e-07, 0.164, 2.646e-07, 0.1453, 2.385e-07, 0.124])
me_cube_003.materials.append(mat_drawerleft)
me_cube_003.use_remesh_preserve_volume = False
me_cube_003.use_remesh_preserve_attributes = False
me_cube_003.use_mirror_vertex_groups = False
me_cube_003.update()
me_cube = bpy.data.meshes.new('Cube')
me_cube.from_pydata([(-5.96e-08, 0.8, 0.0), (-5.96e-08, -0.8, 0.0), (-2.0, -0.8, 0.0), (-2.0, 0.8, 0.0), (4.768e-07, 0.8, 12.0), (-6.557e-07, -0.8, 12.0), (-2.0, -0.8, 12.0), (-2.0, 0.8, 12.0), (-2.0, -0.6858, 0.4688), (-2.0, 0.6858, 0.4688), (-2.0, -0.6858, 11.58), (-2.0, 0.6858, 11.58), (-5.96e-08, -5.96e-08, 0.0), (-2.0, 2.384e-07, 0.0), (-8.941e-08, -4.768e-07, 12.0), (-2.0, 1.192e-07, 12.0), (-2.0, 2.384e-07, 0.4688), (-2.0, 1.192e-07, 11.58), (-5.96e-08, 0.7863, 3.781), (-5.96e-08, -0.7863, 3.781), (-1.746, -0.7863, 3.781), (-1.746, 0.7863, 3.781), (-5.96e-08, 4.106e-06, 3.781), (-1.746, 4.399e-06, 3.781), (-5.96e-08, 0.7863, 3.654), (-5.96e-08, -0.7863, 3.654), (-1.746, -0.7863, 3.654), (-1.746, 0.7863, 3.654), (-5.96e-08, 4.106e-06, 3.654), (-1.746, 4.399e-06, 3.654), (-0.08214, 0.7588, 3.654), (-0.08214, -0.7567, 3.654), (-1.663, -0.7567, 3.654), (-1.663, 0.7588, 3.654), (-0.08214, 4.12e-06, 3.654), (-1.663, 4.385e-06, 3.654), (-5.96e-08, 0.7863, 8.478), (-5.96e-08, -0.7863, 8.478), (-1.746, -0.7863, 8.478), (-1.746, 0.7863, 8.478), (-5.96e-08, 4.106e-06, 8.478), (-1.746, 4.399e-06, 8.478), (-5.96e-08, 0.7863, 8.351), (-5.96e-08, -0.7863, 8.351), (-1.746, -0.7863, 8.351), (-1.746, 0.7863, 8.351), (-5.96e-08, 4.106e-06, 8.351), (-1.746, 4.399e-06, 8.351), (-0.08214, 0.7588, 8.351), (-0.08214, -0.7567, 8.351), (-1.663, -0.7567, 8.351), (-1.663, 0.7588, 8.351), (-0.08214, 4.12e-06, 8.351), (-1.663, 4.385e-06, 8.351)], [], [(12, 1, 2, 13), (14, 15, 6, 5), (12, 14, 5, 1), (1, 5, 6, 2), (13, 2, 8, 16), (4, 0, 3, 7), (2, 6, 10, 8), (15, 7, 11, 17), (7, 3, 9, 11), (6, 15, 17, 10), (3, 13, 16, 9), (0, 4, 14, 12), (4, 7, 15, 14), (0, 12, 13, 3), (22, 19, 20, 23), (18, 22, 23, 21), (22, 18, 24, 28), (20, 19, 25, 26), (19, 22, 28, 25), (23, 20, 26, 29), (21, 23, 29, 27), (18, 21, 27, 24), (24, 27, 33, 30), (28, 24, 30, 34), (26, 25, 31, 32), (25, 28, 34, 31), (29, 26, 32, 35), (27, 29, 35, 33), (40, 37, 38, 41), (36, 40, 41, 39), (40, 36, 42, 46), (38, 37, 43, 44), (37, 40, 46, 43), (41, 38, 44, 47), (39, 41, 47, 45), (36, 39, 45, 42), (42, 45, 51, 48), (46, 42, 48, 52), (44, 43, 49, 50), (43, 46, 52, 49), (47, 44, 50, 53), (45, 47, 53, 51)])
_uv = me_cube.uv_layers.new(name='UVMap')
_uv.uv.foreach_set('vector', [0.7733, 0.1667, 0.8506, 0.1667, 0.8506, 0.3333, 0.7733, 0.3333, 0.7733, 4.215e-08, 0.7733, 0.1667, 0.696, 0.1667, 0.696, 8.431e-08, 0.464, 1.294e-08, 0.464, 1.0, 0.3867, 1.0, 0.3867, 2.588e-08, 0.3867, 0.0, 0.3867, 1.0, 0.1933, 1.0, 0.1933, 5.178e-10, 0.696, 1.0, 0.6187, 1.0, 0.6297, 0.9609, 0.696, 0.9609, 0.1933, 0.0, 0.1933, 1.0, 4.84e-07, 1.0, 0.0, 7.947e-08, 0.6187, 1.0, 0.6187, 0.0, 0.6297, 0.03534, 0.6297, 0.9609, 0.6187, 1.0, 0.5413, 1.0, 0.5524, 0.9647, 0.6187, 0.9647, 0.5413, 1.0, 0.5413, 5.033e-09, 0.5524, 0.03906, 0.5524, 0.9647, 0.6187, 0.0, 0.696, 0.0, 0.696, 0.03534, 0.6297, 0.03534, 0.5413, 5.033e-09, 0.6187, 0.0, 0.6187, 0.03906, 0.5524, 0.03906, 0.5413, 0.0, 0.5413, 1.0, 0.464, 1.0, 0.464, 1.294e-08, 0.8506, 0.0, 0.8506, 0.1667, 0.7733, 0.1667, 0.7733, 4.215e-08, 0.696, 0.1667, 0.7733, 0.1667, 0.7733, 0.3333, 0.696, 0.3333, 0.772, 0.7697, 0.696, 0.7697, 0.696, 0.6243, 0.772, 0.6243, 0.848, 0.7697, 0.772, 0.7697, 0.772, 0.6243, 0.848, 0.6243, 0.8603, 0.6898, 0.8603, 0.6243, 0.8725, 0.6243, 0.8725, 0.6898, 0.8629, 0.1455, 0.8629, 0.2909, 0.8506, 0.2909, 0.8506, 0.1455, 0.8603, 0.7553, 0.8603, 0.6898, 0.8725, 0.6898, 0.8725, 0.7553, 0.8603, 0.6898, 0.8603, 0.7553, 0.848, 0.7553, 0.848, 0.6898, 0.8603, 0.6243, 0.8603, 0.6898, 0.848, 0.6898, 0.848, 0.6243, 0.8725, 0.4788, 0.8725, 0.6243, 0.8603, 0.6243, 0.8603, 0.4788, 0.848, 0.3333, 0.848, 0.4788, 0.8453, 0.472, 0.8453, 0.3402, 0.772, 0.3333, 0.848, 0.3333, 0.8453, 0.3402, 0.772, 0.3402, 0.696, 0.4788, 0.696, 0.3333, 0.6988, 0.3402, 0.6988, 0.472, 0.696, 0.3333, 0.772, 0.3333, 0.772, 0.3402, 0.6988, 0.3402, 0.772, 0.4788, 0.696, 0.4788, 0.6988, 0.472, 0.772, 0.472, 0.848, 0.4788, 0.772, 0.4788, 0.772, 0.472, 0.8453, 0.472, 0.924, 0.4788, 0.848, 0.4788, 0.848, 0.3333, 0.924, 0.3333, 1.0, 0.4788, 0.924, 0.4788, 0.924, 0.3333, 1.0, 0.3333, 0.8629, 0.1966, 0.8629, 0.131, 0.8752, 0.131, 0.8752, 0.1966, 0.8603, 0.4788, 0.8603, 0.6243, 0.848, 0.6243, 0.848, 0.4788, 0.8629, 0.2621, 0.8629, 0.1966, 0.8752, 0.1966, 0.8752, 0.2621, 0.8629, 0.06552, 0.8629, 0.0, 0.8752, 4.967e-09, 0.8752, 0.06552, 0.8629, 0.131, 0.8629, 0.06552, 0.8752, 0.06552, 0.8752, 0.131, 0.8629, 0.0, 0.8629, 0.1455, 0.8506, 0.1455, 0.8506, 1.724e-09, 0.848, 0.4788, 0.848, 0.6243, 0.8453, 0.6174, 0.8453, 0.4856, 0.772, 0.4788, 0.848, 0.4788, 0.8453, 0.4856, 0.772, 0.4856, 0.696, 0.6243, 0.696, 0.4788, 0.6988, 0.4856, 0.6988, 0.6174, 0.696, 0.4788, 0.772, 0.4788, 0.772, 0.4856, 0.6988, 0.4856, 0.772, 0.6243, 0.696, 0.6243, 0.6988, 0.6174, 0.772, 0.6174, 0.848, 0.6243, 0.772, 0.6243, 0.772, 0.6174, 0.8453, 0.6174])
me_cube.materials.append(mat_material)
me_cube.use_remesh_preserve_volume = False
me_cube.use_remesh_preserve_attributes = False
me_cube.use_mirror_vertex_groups = False
me_cube.update()

# ---- objects
ob_cube_001 = bpy.data.objects.new('Cube.001', me_cube_002)
ob_cube_002 = bpy.data.objects.new('Cube.002', me_cube_003)
ob_cube = bpy.data.objects.new('Cube', me_cube)

# ---- transforms, parenting, visibility, modifiers, constraints
ob_cube_001.location = (-1.975, -1.372, 6.019)
ob_cube_001.scale = (1.0, 4.0, 1.0)
ob_cube_001.lock_rotations_4d = False
ob_cube_001.empty_display_type = 'ARROWS'
ob_cube_001.lineart.crease_threshold = 0.0
ob_cube_002.location = (-1.192e-07, 2.384e-07, 2.98e-08)
ob_cube_002.scale = (1.0, 4.0, 1.0)
ob_cube_002.lock_rotations_4d = False
ob_cube_002.empty_display_type = 'ARROWS'
ob_cube_002.lineart.crease_threshold = 0.0
_m = ob_cube_002.modifiers.new('Subsurf', 'SUBSURF')
_m.uv_smooth = 'PRESERVE_CORNERS'
_m.quality = 2
_m.levels = 0
_m.show_only_control_edges = False
ob_cube.location = (0.0, 0.0, 0.0)
ob_cube.scale = (1.0, 4.0, 1.0)
ob_cube.lock_rotations_4d = False
ob_cube.empty_display_type = 'ARROWS'
ob_cube.lineart.crease_threshold = 0.0

# ---- collection membership
col_collection_1.objects.link(ob_cube_001)
col_collection_1.objects.link(ob_cube_002)
col_collection_1.objects.link(ob_cube)

# ---- scene / render settings (as saved in the file)
scene.frame_start = 1; scene.frame_end = 250; scene.frame_set(1)
scene.render.engine = 'CYCLES'
scene.render.resolution_percentage = 50
scene.render.dither_intensity = 0.0
scene.cycles.use_denoising = False
scene.cycles.samples = 10
scene.cycles.sampling_pattern = 'TABULATED_SOBOL'
scene.cycles.light_sampling_threshold = 0.0
scene.cycles.use_adaptive_sampling = False
scene.cycles.use_light_tree = False
scene.cycles.blur_glossy = 0.0
scene.cycles.pixel_filter_type = 'GAUSSIAN'
scene.cycles.sample_clamp_indirect = 0.0
scene.view_settings.view_transform = 'Standard'
bpy.context.view_layer.update()

# ---- added for rendering (the .blend has no active camera and no usable light): camera, sun
cam_auto = bpy.data.cameras.new('AutoCamera')
cam_auto.lens = 50.0
cam_auto.sensor_width = 36.0
cam_auto.clip_end = 1000.0
ob_auto_camera = bpy.data.objects.new('AutoCamera', cam_auto)
scene.collection.objects.link(ob_auto_camera)
ob_auto_camera.location = (11.7184, -15.2621, 16.1747)
ob_auto_camera.rotation_euler = (1.09748, -7.21219e-08, 0.694738)
scene.camera = ob_auto_camera
light_auto_sun = bpy.data.lights.new('AutoSun', 'SUN')
light_auto_sun.energy = 3.0
light_auto_sun.angle = 0.0523599
ob_auto_sun = bpy.data.objects.new('AutoSun', light_auto_sun)
scene.collection.objects.link(ob_auto_sun)
ob_auto_sun.rotation_euler = (0.872665, 0.174533, 0.523599)
bpy.context.view_layer.update()
